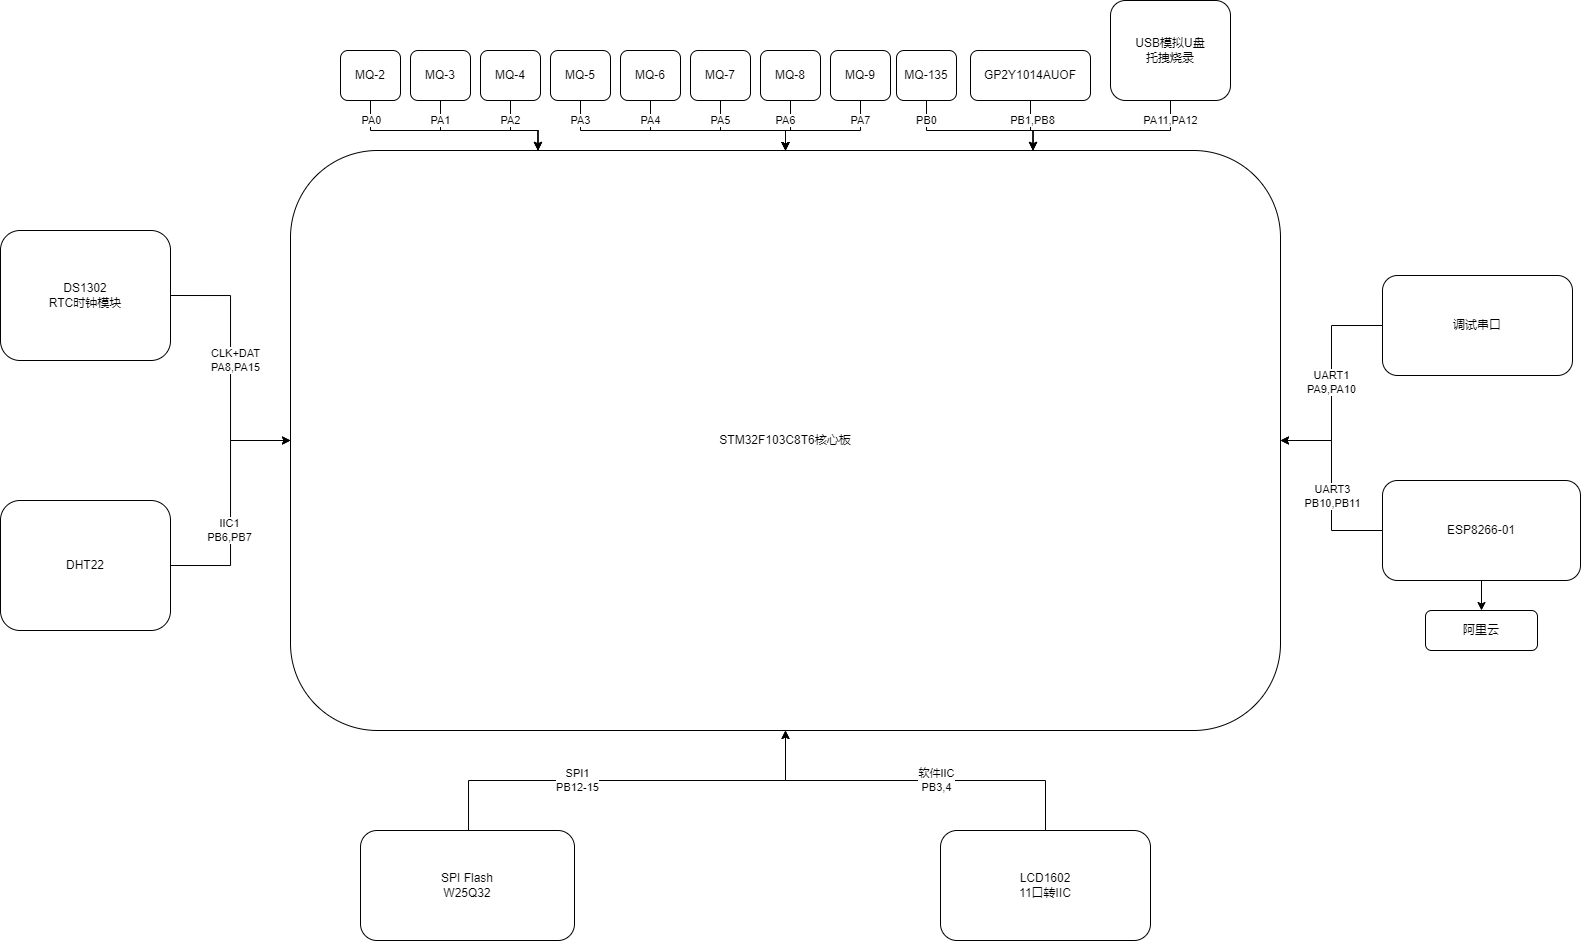

The diagram above was exported from draw.io. Its source (the exported page's mxGraphModel, read from the mxfile embedded in the PNG):
<mxGraphModel dx="2305" dy="1336" grid="1" gridSize="10" guides="1" tooltips="1" connect="1" arrows="1" fold="1" page="1" pageScale="1" pageWidth="827" pageHeight="1169" math="0" shadow="0">
  <root>
    <mxCell id="0" />
    <mxCell id="1" value="连接线" parent="0" />
    <mxCell id="eQwhQtjcf7vkoBWWjlYv-20" value="&lt;span&gt;STM32F103C8T6核心板&lt;/span&gt;" style="rounded=1;whiteSpace=wrap;html=1;" parent="1" vertex="1">
      <mxGeometry x="330" y="290" width="990" height="580" as="geometry" />
    </mxCell>
    <mxCell id="eQwhQtjcf7vkoBWWjlYv-26" style="edgeStyle=orthogonalEdgeStyle;rounded=0;orthogonalLoop=1;jettySize=auto;html=1;exitX=1;exitY=0.5;exitDx=0;exitDy=0;entryX=0;entryY=0.5;entryDx=0;entryDy=0;" parent="1" source="eQwhQtjcf7vkoBWWjlYv-21" target="eQwhQtjcf7vkoBWWjlYv-20" edge="1">
      <mxGeometry relative="1" as="geometry">
        <mxPoint x="-172" y="635" as="targetPoint" />
      </mxGeometry>
    </mxCell>
    <mxCell id="eQwhQtjcf7vkoBWWjlYv-28" value="IIC1&lt;br&gt;PB6,PB7" style="edgeLabel;html=1;align=center;verticalAlign=middle;resizable=0;points=[];" parent="eQwhQtjcf7vkoBWWjlYv-26" vertex="1" connectable="0">
      <mxGeometry x="-0.3301" y="1" relative="1" as="geometry">
        <mxPoint y="-13" as="offset" />
      </mxGeometry>
    </mxCell>
    <mxCell id="eQwhQtjcf7vkoBWWjlYv-21" value="DHT22" style="rounded=1;whiteSpace=wrap;html=1;" parent="1" vertex="1">
      <mxGeometry x="40" y="640" width="170" height="130" as="geometry" />
    </mxCell>
    <mxCell id="eQwhQtjcf7vkoBWWjlYv-25" style="edgeStyle=orthogonalEdgeStyle;rounded=0;orthogonalLoop=1;jettySize=auto;html=1;exitX=1;exitY=0.5;exitDx=0;exitDy=0;entryX=0;entryY=0.5;entryDx=0;entryDy=0;" parent="1" source="eQwhQtjcf7vkoBWWjlYv-22" target="eQwhQtjcf7vkoBWWjlYv-20" edge="1">
      <mxGeometry relative="1" as="geometry">
        <mxPoint x="-172" y="635" as="targetPoint" />
      </mxGeometry>
    </mxCell>
    <mxCell id="eQwhQtjcf7vkoBWWjlYv-27" value="CLK+DAT&lt;br&gt;PA8,PA15" style="edgeLabel;html=1;align=center;verticalAlign=middle;resizable=0;points=[];" parent="eQwhQtjcf7vkoBWWjlYv-25" vertex="1" connectable="0">
      <mxGeometry x="-0.4705" relative="1" as="geometry">
        <mxPoint x="5" y="54" as="offset" />
      </mxGeometry>
    </mxCell>
    <mxCell id="eQwhQtjcf7vkoBWWjlYv-22" value="DS1302&lt;br&gt;RTC时钟模块" style="rounded=1;whiteSpace=wrap;html=1;" parent="1" vertex="1">
      <mxGeometry x="40" y="370" width="170" height="130" as="geometry" />
    </mxCell>
    <mxCell id="eQwhQtjcf7vkoBWWjlYv-37" style="edgeStyle=orthogonalEdgeStyle;rounded=0;orthogonalLoop=1;jettySize=auto;html=1;exitX=0.5;exitY=0;exitDx=0;exitDy=0;entryX=0.5;entryY=1;entryDx=0;entryDy=0;" parent="1" source="eQwhQtjcf7vkoBWWjlYv-35" target="eQwhQtjcf7vkoBWWjlYv-20" edge="1">
      <mxGeometry relative="1" as="geometry">
        <mxPoint x="877" y="960" as="targetPoint" />
        <Array as="points">
          <mxPoint x="508" y="980" />
          <mxPoint x="508" y="920" />
          <mxPoint x="825" y="920" />
        </Array>
      </mxGeometry>
    </mxCell>
    <mxCell id="eQwhQtjcf7vkoBWWjlYv-40" value="SPI1&lt;br&gt;PB12-15" style="edgeLabel;html=1;align=center;verticalAlign=middle;resizable=0;points=[];" parent="eQwhQtjcf7vkoBWWjlYv-37" vertex="1" connectable="0">
      <mxGeometry x="-0.1779" relative="1" as="geometry">
        <mxPoint as="offset" />
      </mxGeometry>
    </mxCell>
    <mxCell id="eQwhQtjcf7vkoBWWjlYv-35" value="SPI Flash&lt;br&gt;W25Q32" style="rounded=1;whiteSpace=wrap;html=1;" parent="1" vertex="1">
      <mxGeometry x="400" y="970" width="214" height="110" as="geometry" />
    </mxCell>
    <mxCell id="eQwhQtjcf7vkoBWWjlYv-39" style="edgeStyle=orthogonalEdgeStyle;rounded=0;orthogonalLoop=1;jettySize=auto;html=1;exitX=0.5;exitY=0;exitDx=0;exitDy=0;entryX=0.5;entryY=1;entryDx=0;entryDy=0;" parent="1" source="eQwhQtjcf7vkoBWWjlYv-36" target="eQwhQtjcf7vkoBWWjlYv-20" edge="1">
      <mxGeometry relative="1" as="geometry">
        <mxPoint x="877" y="960" as="targetPoint" />
        <Array as="points">
          <mxPoint x="1085" y="920" />
          <mxPoint x="825" y="920" />
        </Array>
      </mxGeometry>
    </mxCell>
    <mxCell id="eQwhQtjcf7vkoBWWjlYv-41" value="软件IIC&lt;br&gt;PB3,4" style="edgeLabel;html=1;align=center;verticalAlign=middle;resizable=0;points=[];" parent="eQwhQtjcf7vkoBWWjlYv-39" vertex="1" connectable="0">
      <mxGeometry x="-0.1165" relative="1" as="geometry">
        <mxPoint as="offset" />
      </mxGeometry>
    </mxCell>
    <mxCell id="eQwhQtjcf7vkoBWWjlYv-36" value="LCD1602&lt;br&gt;11口转IIC" style="rounded=1;whiteSpace=wrap;html=1;" parent="1" vertex="1">
      <mxGeometry x="980" y="970" width="210" height="110" as="geometry" />
    </mxCell>
    <mxCell id="eQwhQtjcf7vkoBWWjlYv-49" style="edgeStyle=orthogonalEdgeStyle;rounded=0;orthogonalLoop=1;jettySize=auto;html=1;exitX=0.5;exitY=1;exitDx=0;exitDy=0;" parent="1" source="eQwhQtjcf7vkoBWWjlYv-42" target="eQwhQtjcf7vkoBWWjlYv-44" edge="1">
      <mxGeometry relative="1" as="geometry" />
    </mxCell>
    <mxCell id="PH2u2z5o_LUZbFyT-YjL-35" style="edgeStyle=orthogonalEdgeStyle;rounded=0;orthogonalLoop=1;jettySize=auto;html=1;exitX=0;exitY=0.5;exitDx=0;exitDy=0;entryX=1;entryY=0.5;entryDx=0;entryDy=0;" parent="1" source="eQwhQtjcf7vkoBWWjlYv-42" target="eQwhQtjcf7vkoBWWjlYv-20" edge="1">
      <mxGeometry relative="1" as="geometry" />
    </mxCell>
    <mxCell id="PH2u2z5o_LUZbFyT-YjL-36" value="UART3&lt;br&gt;PB10,PB11" style="edgeLabel;html=1;align=center;verticalAlign=middle;resizable=0;points=[];" parent="PH2u2z5o_LUZbFyT-YjL-35" vertex="1" connectable="0">
      <mxGeometry x="-0.1078" y="-1" relative="1" as="geometry">
        <mxPoint as="offset" />
      </mxGeometry>
    </mxCell>
    <mxCell id="eQwhQtjcf7vkoBWWjlYv-42" value="ESP8266-01" style="rounded=1;whiteSpace=wrap;html=1;" parent="1" vertex="1">
      <mxGeometry x="1422" y="620" width="198" height="100" as="geometry" />
    </mxCell>
    <mxCell id="PH2u2z5o_LUZbFyT-YjL-34" value="UART1&lt;br&gt;PA9,PA10" style="edgeStyle=orthogonalEdgeStyle;rounded=0;orthogonalLoop=1;jettySize=auto;html=1;exitX=0;exitY=0.5;exitDx=0;exitDy=0;" parent="1" source="eQwhQtjcf7vkoBWWjlYv-43" target="eQwhQtjcf7vkoBWWjlYv-20" edge="1">
      <mxGeometry relative="1" as="geometry" />
    </mxCell>
    <mxCell id="eQwhQtjcf7vkoBWWjlYv-43" value="调试串口" style="rounded=1;whiteSpace=wrap;html=1;" parent="1" vertex="1">
      <mxGeometry x="1422" y="415" width="190" height="100" as="geometry" />
    </mxCell>
    <mxCell id="eQwhQtjcf7vkoBWWjlYv-44" value="阿里云" style="rounded=1;whiteSpace=wrap;html=1;" parent="1" vertex="1">
      <mxGeometry x="1465" y="750" width="112" height="40" as="geometry" />
    </mxCell>
    <mxCell id="PH2u2z5o_LUZbFyT-YjL-13" style="edgeStyle=orthogonalEdgeStyle;rounded=0;orthogonalLoop=1;jettySize=auto;html=1;exitX=0.5;exitY=1;exitDx=0;exitDy=0;entryX=0.25;entryY=0;entryDx=0;entryDy=0;" parent="1" source="PH2u2z5o_LUZbFyT-YjL-2" target="eQwhQtjcf7vkoBWWjlYv-20" edge="1">
      <mxGeometry relative="1" as="geometry">
        <Array as="points">
          <mxPoint x="410" y="270" />
          <mxPoint x="578" y="270" />
        </Array>
      </mxGeometry>
    </mxCell>
    <mxCell id="PH2u2z5o_LUZbFyT-YjL-15" value="PA0" style="edgeLabel;html=1;align=center;verticalAlign=middle;resizable=0;points=[];" parent="PH2u2z5o_LUZbFyT-YjL-13" vertex="1" connectable="0">
      <mxGeometry x="-0.7195" relative="1" as="geometry">
        <mxPoint y="-10" as="offset" />
      </mxGeometry>
    </mxCell>
    <mxCell id="PH2u2z5o_LUZbFyT-YjL-2" value="MQ-2" style="rounded=1;whiteSpace=wrap;html=1;" parent="1" vertex="1">
      <mxGeometry x="380" y="190" width="60" height="50" as="geometry" />
    </mxCell>
    <mxCell id="PH2u2z5o_LUZbFyT-YjL-32" value="PB1,PB8" style="edgeStyle=orthogonalEdgeStyle;rounded=0;orthogonalLoop=1;jettySize=auto;html=1;exitX=0.5;exitY=1;exitDx=0;exitDy=0;entryX=0.75;entryY=0;entryDx=0;entryDy=0;" parent="1" source="PH2u2z5o_LUZbFyT-YjL-3" target="eQwhQtjcf7vkoBWWjlYv-20" edge="1">
      <mxGeometry x="-0.2378" y="3" relative="1" as="geometry">
        <Array as="points">
          <mxPoint x="1070" y="270" />
          <mxPoint x="1072" y="270" />
        </Array>
        <mxPoint x="-1" as="offset" />
      </mxGeometry>
    </mxCell>
    <mxCell id="PH2u2z5o_LUZbFyT-YjL-3" value="GP2Y1014AUOF" style="rounded=1;whiteSpace=wrap;html=1;" parent="1" vertex="1">
      <mxGeometry x="1010" y="190" width="120" height="50" as="geometry" />
    </mxCell>
    <mxCell id="PH2u2z5o_LUZbFyT-YjL-14" style="edgeStyle=orthogonalEdgeStyle;rounded=0;orthogonalLoop=1;jettySize=auto;html=1;exitX=0.5;exitY=1;exitDx=0;exitDy=0;entryX=0.25;entryY=0;entryDx=0;entryDy=0;" parent="1" source="PH2u2z5o_LUZbFyT-YjL-4" target="eQwhQtjcf7vkoBWWjlYv-20" edge="1">
      <mxGeometry relative="1" as="geometry">
        <Array as="points">
          <mxPoint x="480" y="270" />
          <mxPoint x="578" y="270" />
        </Array>
      </mxGeometry>
    </mxCell>
    <mxCell id="PH2u2z5o_LUZbFyT-YjL-16" value="PA1" style="edgeLabel;html=1;align=center;verticalAlign=middle;resizable=0;points=[];" parent="PH2u2z5o_LUZbFyT-YjL-14" vertex="1" connectable="0">
      <mxGeometry x="-0.5941" y="-1" relative="1" as="geometry">
        <mxPoint x="1" y="-10" as="offset" />
      </mxGeometry>
    </mxCell>
    <mxCell id="PH2u2z5o_LUZbFyT-YjL-4" value="MQ-3" style="rounded=1;whiteSpace=wrap;html=1;" parent="1" vertex="1">
      <mxGeometry x="450" y="190" width="60" height="50" as="geometry" />
    </mxCell>
    <mxCell id="PH2u2z5o_LUZbFyT-YjL-25" style="edgeStyle=orthogonalEdgeStyle;rounded=0;orthogonalLoop=1;jettySize=auto;html=1;exitX=0.5;exitY=1;exitDx=0;exitDy=0;" parent="1" source="PH2u2z5o_LUZbFyT-YjL-5" target="eQwhQtjcf7vkoBWWjlYv-20" edge="1">
      <mxGeometry relative="1" as="geometry">
        <Array as="points">
          <mxPoint x="760" y="270" />
          <mxPoint x="825" y="270" />
        </Array>
      </mxGeometry>
    </mxCell>
    <mxCell id="PH2u2z5o_LUZbFyT-YjL-26" value="PA5" style="edgeLabel;html=1;align=center;verticalAlign=middle;resizable=0;points=[];" parent="PH2u2z5o_LUZbFyT-YjL-25" vertex="1" connectable="0">
      <mxGeometry x="-0.8437" relative="1" as="geometry">
        <mxPoint y="11" as="offset" />
      </mxGeometry>
    </mxCell>
    <mxCell id="PH2u2z5o_LUZbFyT-YjL-5" value="MQ-7" style="rounded=1;whiteSpace=wrap;html=1;" parent="1" vertex="1">
      <mxGeometry x="730" y="190" width="60" height="50" as="geometry" />
    </mxCell>
    <mxCell id="PH2u2z5o_LUZbFyT-YjL-22" style="edgeStyle=orthogonalEdgeStyle;rounded=0;orthogonalLoop=1;jettySize=auto;html=1;exitX=0.5;exitY=1;exitDx=0;exitDy=0;entryX=0.5;entryY=0;entryDx=0;entryDy=0;" parent="1" source="PH2u2z5o_LUZbFyT-YjL-6" target="eQwhQtjcf7vkoBWWjlYv-20" edge="1">
      <mxGeometry relative="1" as="geometry">
        <Array as="points">
          <mxPoint x="690" y="270" />
          <mxPoint x="825" y="270" />
        </Array>
      </mxGeometry>
    </mxCell>
    <mxCell id="PH2u2z5o_LUZbFyT-YjL-23" value="PA4" style="edgeLabel;html=1;align=center;verticalAlign=middle;resizable=0;points=[];" parent="PH2u2z5o_LUZbFyT-YjL-22" vertex="1" connectable="0">
      <mxGeometry x="-0.8298" relative="1" as="geometry">
        <mxPoint y="4" as="offset" />
      </mxGeometry>
    </mxCell>
    <mxCell id="PH2u2z5o_LUZbFyT-YjL-6" value="MQ-6" style="rounded=1;whiteSpace=wrap;html=1;" parent="1" vertex="1">
      <mxGeometry x="660" y="190" width="60" height="50" as="geometry" />
    </mxCell>
    <mxCell id="PH2u2z5o_LUZbFyT-YjL-29" value="PB0" style="edgeStyle=orthogonalEdgeStyle;rounded=0;orthogonalLoop=1;jettySize=auto;html=1;exitX=0.5;exitY=1;exitDx=0;exitDy=0;entryX=0.75;entryY=0;entryDx=0;entryDy=0;" parent="1" source="PH2u2z5o_LUZbFyT-YjL-7" target="eQwhQtjcf7vkoBWWjlYv-20" edge="1">
      <mxGeometry x="-0.7444" relative="1" as="geometry">
        <Array as="points">
          <mxPoint x="966" y="270" />
          <mxPoint x="1072" y="270" />
        </Array>
        <mxPoint as="offset" />
      </mxGeometry>
    </mxCell>
    <mxCell id="PH2u2z5o_LUZbFyT-YjL-7" value="MQ-135" style="rounded=1;whiteSpace=wrap;html=1;" parent="1" vertex="1">
      <mxGeometry x="936" y="190" width="60" height="50" as="geometry" />
    </mxCell>
    <mxCell id="PH2u2z5o_LUZbFyT-YjL-27" value="PA6" style="edgeStyle=orthogonalEdgeStyle;rounded=0;orthogonalLoop=1;jettySize=auto;html=1;exitX=0.5;exitY=1;exitDx=0;exitDy=0;" parent="1" source="PH2u2z5o_LUZbFyT-YjL-8" target="eQwhQtjcf7vkoBWWjlYv-20" edge="1">
      <mxGeometry x="-0.2723" y="-5" relative="1" as="geometry">
        <Array as="points">
          <mxPoint x="830" y="270" />
          <mxPoint x="825" y="270" />
        </Array>
        <mxPoint as="offset" />
      </mxGeometry>
    </mxCell>
    <mxCell id="PH2u2z5o_LUZbFyT-YjL-8" value="MQ-8" style="rounded=1;whiteSpace=wrap;html=1;" parent="1" vertex="1">
      <mxGeometry x="800" y="190" width="60" height="50" as="geometry" />
    </mxCell>
    <mxCell id="PH2u2z5o_LUZbFyT-YjL-28" value="PA7" style="edgeStyle=orthogonalEdgeStyle;rounded=0;orthogonalLoop=1;jettySize=auto;html=1;exitX=0.5;exitY=1;exitDx=0;exitDy=0;entryX=0.5;entryY=0;entryDx=0;entryDy=0;" parent="1" source="PH2u2z5o_LUZbFyT-YjL-9" target="eQwhQtjcf7vkoBWWjlYv-20" edge="1">
      <mxGeometry x="-0.6799" relative="1" as="geometry">
        <Array as="points">
          <mxPoint x="900" y="270" />
          <mxPoint x="825" y="270" />
        </Array>
        <mxPoint as="offset" />
      </mxGeometry>
    </mxCell>
    <mxCell id="PH2u2z5o_LUZbFyT-YjL-9" value="MQ-9" style="rounded=1;whiteSpace=wrap;html=1;" parent="1" vertex="1">
      <mxGeometry x="870" y="190" width="60" height="50" as="geometry" />
    </mxCell>
    <mxCell id="PH2u2z5o_LUZbFyT-YjL-18" style="edgeStyle=orthogonalEdgeStyle;rounded=0;orthogonalLoop=1;jettySize=auto;html=1;exitX=0.5;exitY=1;exitDx=0;exitDy=0;entryX=0.25;entryY=0;entryDx=0;entryDy=0;" parent="1" source="PH2u2z5o_LUZbFyT-YjL-10" target="eQwhQtjcf7vkoBWWjlYv-20" edge="1">
      <mxGeometry relative="1" as="geometry">
        <Array as="points">
          <mxPoint x="550" y="270" />
          <mxPoint x="578" y="270" />
        </Array>
      </mxGeometry>
    </mxCell>
    <mxCell id="PH2u2z5o_LUZbFyT-YjL-19" value="PA2" style="edgeLabel;html=1;align=center;verticalAlign=middle;resizable=0;points=[];" parent="PH2u2z5o_LUZbFyT-YjL-18" vertex="1" connectable="0">
      <mxGeometry x="-0.3727" y="-2" relative="1" as="geometry">
        <mxPoint x="2" y="-4" as="offset" />
      </mxGeometry>
    </mxCell>
    <mxCell id="PH2u2z5o_LUZbFyT-YjL-10" value="MQ-4" style="rounded=1;whiteSpace=wrap;html=1;" parent="1" vertex="1">
      <mxGeometry x="520" y="190" width="60" height="50" as="geometry" />
    </mxCell>
    <mxCell id="PH2u2z5o_LUZbFyT-YjL-20" style="edgeStyle=orthogonalEdgeStyle;rounded=0;orthogonalLoop=1;jettySize=auto;html=1;exitX=0.5;exitY=1;exitDx=0;exitDy=0;" parent="1" source="PH2u2z5o_LUZbFyT-YjL-11" target="eQwhQtjcf7vkoBWWjlYv-20" edge="1">
      <mxGeometry relative="1" as="geometry">
        <Array as="points">
          <mxPoint x="620" y="270" />
          <mxPoint x="825" y="270" />
        </Array>
      </mxGeometry>
    </mxCell>
    <mxCell id="PH2u2z5o_LUZbFyT-YjL-21" value="PA3" style="edgeLabel;html=1;align=center;verticalAlign=middle;resizable=0;points=[];" parent="PH2u2z5o_LUZbFyT-YjL-20" vertex="1" connectable="0">
      <mxGeometry x="-0.82" relative="1" as="geometry">
        <mxPoint y="-3" as="offset" />
      </mxGeometry>
    </mxCell>
    <mxCell id="PH2u2z5o_LUZbFyT-YjL-11" value="MQ-5" style="rounded=1;whiteSpace=wrap;html=1;" parent="1" vertex="1">
      <mxGeometry x="590" y="190" width="60" height="50" as="geometry" />
    </mxCell>
    <mxCell id="PH2u2z5o_LUZbFyT-YjL-31" style="edgeStyle=orthogonalEdgeStyle;rounded=0;orthogonalLoop=1;jettySize=auto;html=1;exitX=0.5;exitY=1;exitDx=0;exitDy=0;entryX=0.75;entryY=0;entryDx=0;entryDy=0;" parent="1" source="PH2u2z5o_LUZbFyT-YjL-12" target="eQwhQtjcf7vkoBWWjlYv-20" edge="1">
      <mxGeometry relative="1" as="geometry">
        <Array as="points">
          <mxPoint x="1210" y="270" />
          <mxPoint x="1072" y="270" />
        </Array>
      </mxGeometry>
    </mxCell>
    <mxCell id="PH2u2z5o_LUZbFyT-YjL-33" value="PA11,PA12" style="edgeLabel;html=1;align=center;verticalAlign=middle;resizable=0;points=[];" parent="PH2u2z5o_LUZbFyT-YjL-31" vertex="1" connectable="0">
      <mxGeometry x="-0.7551" relative="1" as="geometry">
        <mxPoint y="-3" as="offset" />
      </mxGeometry>
    </mxCell>
    <mxCell id="PH2u2z5o_LUZbFyT-YjL-12" value="USB模拟U盘&lt;br&gt;托拽烧录" style="rounded=1;whiteSpace=wrap;html=1;" parent="1" vertex="1">
      <mxGeometry x="1150" y="140" width="120" height="100" as="geometry" />
    </mxCell>
  </root>
</mxGraphModel>